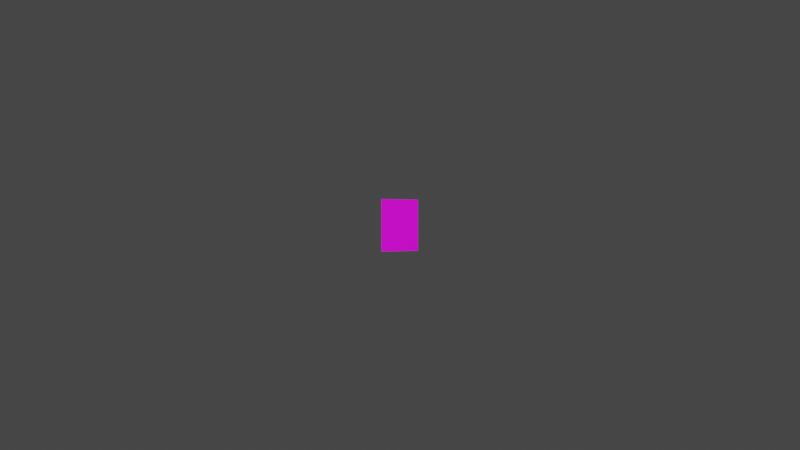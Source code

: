 # Source: particles.blend  (saved by Blender 2.93.21; exported with 4.5.12 LTS)
import bpy
from mathutils import Matrix  # noqa: F401  (used for matrix-valued properties, if any)

bpy.ops.wm.read_factory_settings(use_empty=True)
scene = bpy.context.scene
scene.name = 'Scene'

# ---- collections
col_collection = bpy.data.collections.new('Collection'); scene.collection.children.link(col_collection)

# ---- images (referenced by path relative to the original .blend; pixels are not part of the script)
import os
ASSET_DIR = os.environ.get("B2B_ASSET_DIR", "")  # directory of the original .blend (textures are referenced by path, not embedded)
HERE = os.path.dirname(os.path.abspath(__file__))  # packed textures are extracted next to this script under _unpacked/

def load_image(name, relpath, width, height, colorspace="sRGB"):
    """Load a texture the original file referenced (path relative to the .blend, or extracted next to this script)."""
    p = next((c for c in (os.path.join(HERE, relpath), os.path.join(ASSET_DIR, relpath)) if relpath and os.path.exists(c)), "")
    if p:
        img = bpy.data.images.load(p, check_existing=True)
        img.name = name
    else:  # same state as the original file: an image datablock whose file is absent (Cycles renders it pink)
        img = bpy.data.images.new(name, width, height)
        img.source = "FILE"
        img.filepath = "//" + (relpath or name)
    img.colorspace_settings.name = colorspace
    return img
img_colored_transparent_png = load_image('colored_transparent.png', '1bitpack_kenney_1.1/Tilesheet/colored_transparent.png', 1024, 1024, 'sRGB')

# ---- materials (node trees are filled in below, after node groups)
mat_material = bpy.data.materials.new('Material')
mat_material.alpha_threshold = 0.0
mat_material.use_transparent_shadow = False
mat_material.line_color = (0.0, 0.0, 0.0, 1.0)

# ---- material node trees
mat_material.use_nodes = True; mat_material.node_tree.nodes.clear()
_N = mat_material.node_tree.nodes; _L = mat_material.node_tree.links
n0 = _N.new('ShaderNodeOutputMaterial'); n0.name = 'Material Output'; n0.location = (300, 300)
n1 = _N.new('ShaderNodeBsdfPrincipled'); n1.name = 'Principled BSDF'; n1.location = (10, 300)
n1.distribution = 'GGX'
n1.subsurface_method = 'BURLEY'
n1.inputs[2].default_value = 0.4
n1.inputs[3].default_value = 1.45
n1.inputs[27].default_value = (0.0, 0.0, 0.0, 1.0)
n1.inputs[28].default_value = 1.0
n2 = _N.new('ShaderNodeTexImage'); n2.name = 'Image Texture'; n2.location = (-280, 260)
n2.image = img_colored_transparent_png
n2.interpolation = 'Closest'
_L.new(n1.outputs[0], n0.inputs[0])
_L.new(n2.outputs[0], n1.inputs[0])
n0.is_active_output = True

# ---- world
world_world = bpy.data.worlds.new('World'); scene.world = world_world
world_world.use_nodes = True; world_world.node_tree.nodes.clear()
_N = world_world.node_tree.nodes; _L = world_world.node_tree.links
n0 = _N.new('ShaderNodeOutputWorld'); n0.name = 'World Output'; n0.location = (300, 300)
n1 = _N.new('ShaderNodeBackground'); n1.name = 'Background'; n1.location = (10, 300)
n1.inputs[0].default_value = (0.05088, 0.05088, 0.05088, 1.0)
_L.new(n1.outputs[0], n0.inputs[0])
n0.is_active_output = True
world_world.color = (0.05088, 0.05088, 0.05088)
world_world.use_sun_shadow = False
world_world.sun_shadow_jitter_overblur = 0.0

# ---- cameras
cam_camera = bpy.data.cameras.new('Camera')
cam_camera.clip_end = 100.0
cam_camera.ortho_scale = 7.314

# ---- meshes
me_plane = bpy.data.meshes.new('Plane')
me_plane.from_pydata([(-1.0, -1.0, 0.0), (1.0, -1.0, 0.0), (-1.0, 1.0, 0.0), (1.0, 1.0, 0.0)], [], [(0, 1, 3, 2)])
_uv = me_plane.uv_layers.new(name='UVMap')
_uv.uv.foreach_set('vector', [0.127, 0.9611, 0.1319, 0.9611, 0.1319, 0.9718, 0.127, 0.9718])
me_plane.materials.append(mat_material)
me_plane.use_remesh_fix_poles = True
me_plane.use_remesh_preserve_attributes = False
me_plane.update()

# ---- objects
ob_camera = bpy.data.objects.new('Camera', cam_camera)
ob_plane = bpy.data.objects.new('Plane', me_plane)

# ---- transforms, parenting, visibility, modifiers, constraints
ob_camera.location = (0.0, -9.0, 0.0)
ob_camera.rotation_euler = (1.571, -0.0, 0.0)
ob_camera.lock_rotations_4d = False
ob_camera.empty_display_type = 'ARROWS'
ob_camera.color = (0.0, 0.0, 0.0, 0.0)
ob_camera.display_type = 'WIRE'
ob_camera.lineart.crease_threshold = 0.0
ob_plane.location = (0.0, 0.0, 0.0)
ob_plane.rotation_euler = (1.571, 0.0, 0.7854)
ob_plane.scale = (0.2091, 0.2091, 0.2091)
ob_plane.show_axis = True

# ---- collection membership
col_collection.objects.link(ob_camera)
col_collection.objects.link(ob_plane)

# ---- scene / render settings (as saved in the file)
scene.camera = ob_camera
scene.frame_start = 1; scene.frame_end = 250; scene.frame_set(1)
scene.render.engine = 'BLENDER_EEVEE_NEXT'
scene.cycles.use_denoising = False
scene.cycles.samples = 128
scene.cycles.sampling_pattern = 'TABULATED_SOBOL'
scene.cycles.use_adaptive_sampling = False
scene.cycles.use_light_tree = False
scene.view_settings.view_transform = 'Filmic'
bpy.context.view_layer.update()

# ---- added for rendering (the .blend has no usable light): sun
light_auto_sun = bpy.data.lights.new('AutoSun', 'SUN')
light_auto_sun.energy = 3.0
light_auto_sun.angle = 0.0523599
ob_auto_sun = bpy.data.objects.new('AutoSun', light_auto_sun)
scene.collection.objects.link(ob_auto_sun)
ob_auto_sun.rotation_euler = (0.872665, 0.174533, 0.523599)
bpy.context.view_layer.update()
